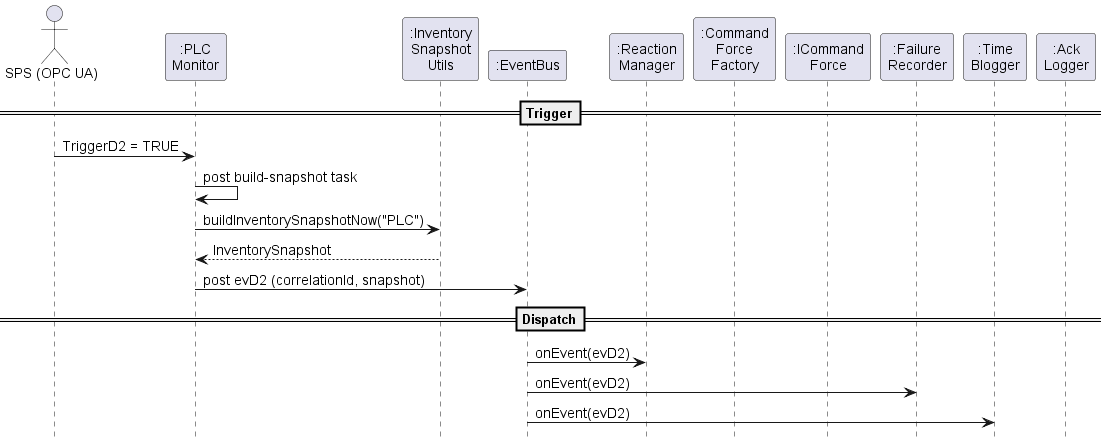

The diagram above was rendered by PlantUML. Its source (embedded in the PNG):
@startuml
' -- bewusst minimal für breite Kompatibilität --
hide footbox
skinparam shadowing false
skinparam defaultFontName Arial
skinparam sequenceParticipantFontSize 14
skinparam sequenceActorFontSize 14
skinparam sequenceArrowFontSize 14
'skinparam maxMessageSize 40
actor "SPS (OPC UA)" as SPS
participant ":PLC\nMonitor" as PLCM
participant ":Inventory\nSnapshot\nUtils" as InvU
participant ":EventBus" as Bus
participant ":Reaction\nManager" as RM
participant ":Command\nForce\nFactory" as CFF
participant ":ICommand\nForce" as ICF
participant ":Failure\nRecorder" as FR
participant ":Time\nBlogger" as TB
participant ":Ack\nLogger" as AL

== Trigger==
SPS -> PLCM : TriggerD2 = TRUE
PLCM -> PLCM : post build-snapshot task
PLCM -> InvU : buildInventorySnapshotNow("PLC")
InvU --> PLCM : InventorySnapshot
PLCM -> Bus : post evD2 (correlationId, snapshot)
==Dispatch==
Bus -> RM : onEvent(evD2)
Bus -> FR : onEvent(evD2)
Bus -> TB : onEvent(evD2)
@enduml